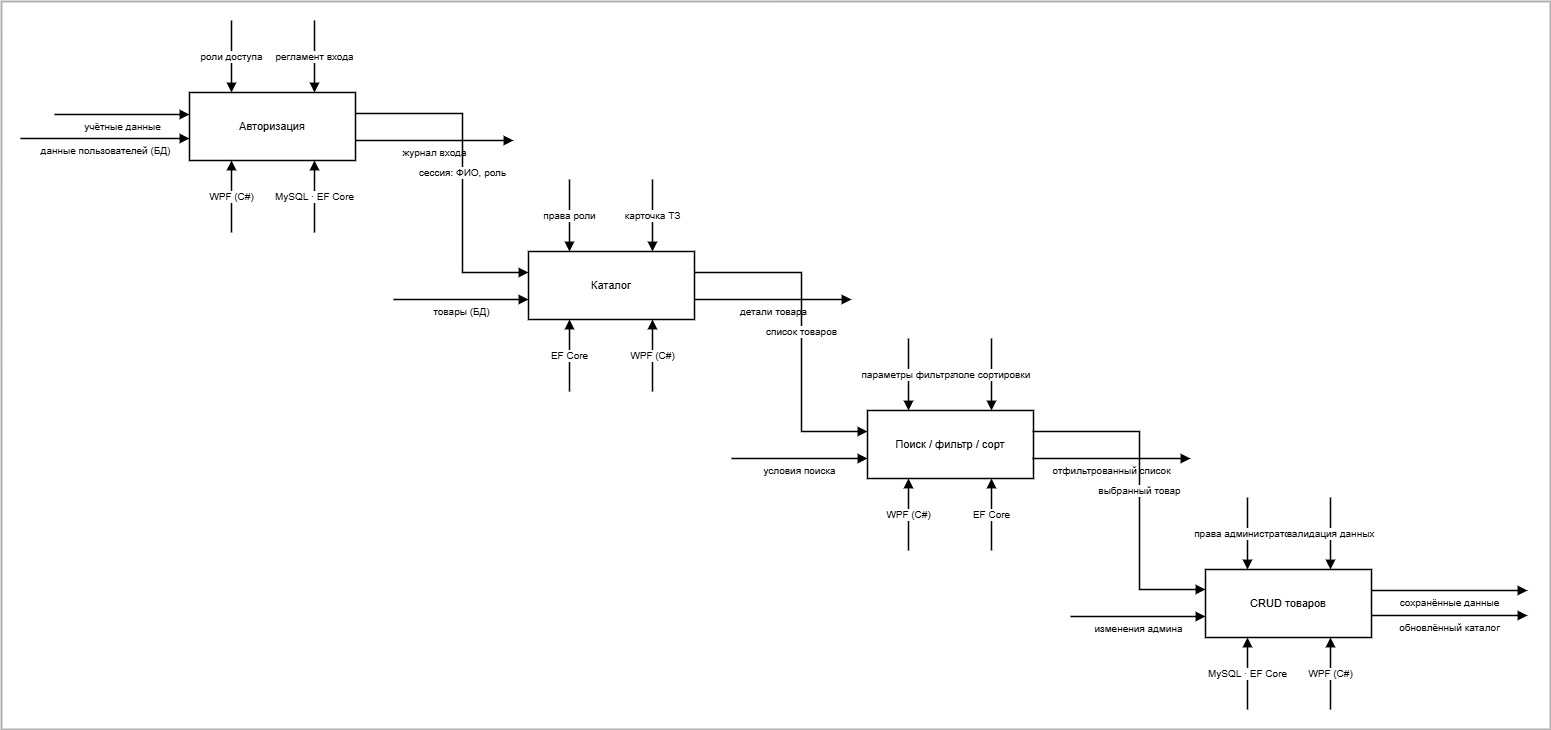

The diagram above was exported from draw.io. Its source (the exported page's mxGraphModel, read from the mxfile embedded in the PNG):
<mxGraphModel dx="1426" dy="849" grid="1" gridSize="10" guides="1" tooltips="1" connect="1" arrows="1" fold="1" page="1" pageScale="1" pageWidth="1580" pageHeight="770" math="0" shadow="0">
  <root>
    <mxCell id="0" />
    <mxCell id="1" parent="0" />
    <mxCell id="frame" value="" style="rounded=0;whiteSpace=wrap;html=1;fillColor=none;strokeColor=#B0B0B0;strokeWidth=2;" parent="1" vertex="1">
      <mxGeometry x="11" y="22" width="1549" height="728" as="geometry" />
    </mxCell>
    <mxCell id="b0" value="Авторизация" style="rounded=0;whiteSpace=wrap;html=1;fontSize=11;strokeWidth=1.5;" parent="1" vertex="1">
      <mxGeometry x="199" y="113" width="166" height="68" as="geometry" />
    </mxCell>
    <mxCell id="b1" value="Каталог" style="rounded=0;whiteSpace=wrap;html=1;fontSize=11;strokeWidth=1.5;" parent="1" vertex="1">
      <mxGeometry x="538" y="272" width="166" height="68" as="geometry" />
    </mxCell>
    <mxCell id="b2" value="Поиск / фильтр / сорт" style="rounded=0;whiteSpace=wrap;html=1;fontSize=11;strokeWidth=1.5;" parent="1" vertex="1">
      <mxGeometry x="877" y="431" width="166" height="68" as="geometry" />
    </mxCell>
    <mxCell id="b3" value="CRUD товаров" style="rounded=0;whiteSpace=wrap;html=1;fontSize=11;strokeWidth=1.5;" parent="1" vertex="1">
      <mxGeometry x="1215" y="590" width="166" height="68" as="geometry" />
    </mxCell>
    <mxCell id="e0" value="учётные данные" style="endArrow=block;endFill=1;html=1;rounded=0;strokeWidth=1.5;fontSize=10;verticalAlign=top;labelBackgroundColor=none;" parent="1" edge="1">
      <mxGeometry relative="1" as="geometry">
        <mxPoint x="64" y="135" as="sourcePoint" />
        <mxPoint x="199" y="135" as="targetPoint" />
      </mxGeometry>
    </mxCell>
    <mxCell id="e1" value="данные пользователей (БД)" style="endArrow=block;endFill=1;html=1;rounded=0;strokeWidth=1.5;fontSize=10;verticalAlign=top;labelBackgroundColor=none;" parent="1" edge="1">
      <mxGeometry relative="1" as="geometry">
        <mxPoint x="30" y="159" as="sourcePoint" />
        <mxPoint x="199" y="159" as="targetPoint" />
      </mxGeometry>
    </mxCell>
    <mxCell id="e2" value="роли доступа" style="endArrow=block;endFill=1;html=1;rounded=0;strokeWidth=1.5;fontSize=10;labelBackgroundColor=#ffffff;" parent="1" edge="1">
      <mxGeometry relative="1" as="geometry">
        <mxPoint x="241" y="41" as="sourcePoint" />
        <mxPoint x="241" y="113" as="targetPoint" />
      </mxGeometry>
    </mxCell>
    <mxCell id="e3" value="регламент входа" style="endArrow=block;endFill=1;html=1;rounded=0;strokeWidth=1.5;fontSize=10;labelBackgroundColor=#ffffff;" parent="1" edge="1">
      <mxGeometry relative="1" as="geometry">
        <mxPoint x="324" y="41" as="sourcePoint" />
        <mxPoint x="324" y="113" as="targetPoint" />
      </mxGeometry>
    </mxCell>
    <mxCell id="e4" value="WPF (C#)" style="endArrow=block;endFill=1;html=1;rounded=0;strokeWidth=1.5;fontSize=10;labelBackgroundColor=#ffffff;" parent="1" edge="1">
      <mxGeometry relative="1" as="geometry">
        <mxPoint x="241" y="253" as="sourcePoint" />
        <mxPoint x="241" y="181" as="targetPoint" />
      </mxGeometry>
    </mxCell>
    <mxCell id="e5" value="MySQL · EF Core" style="endArrow=block;endFill=1;html=1;rounded=0;strokeWidth=1.5;fontSize=10;labelBackgroundColor=#ffffff;" parent="1" edge="1">
      <mxGeometry relative="1" as="geometry">
        <mxPoint x="324" y="253" as="sourcePoint" />
        <mxPoint x="324" y="181" as="targetPoint" />
      </mxGeometry>
    </mxCell>
    <mxCell id="e6" value="сессия: ФИО, роль" style="endArrow=block;endFill=1;html=1;rounded=0;strokeWidth=1.5;fontSize=10;labelBackgroundColor=#ffffff;" parent="1" edge="1">
      <mxGeometry relative="1" as="geometry">
        <mxPoint x="365" y="134" as="sourcePoint" />
        <mxPoint x="538" y="293" as="targetPoint" />
        <Array as="points">
          <mxPoint x="472" y="134" />
          <mxPoint x="472" y="293" />
        </Array>
      </mxGeometry>
    </mxCell>
    <mxCell id="e7" value="журнал входа" style="endArrow=block;endFill=1;html=1;rounded=0;strokeWidth=1.5;fontSize=10;verticalAlign=top;labelBackgroundColor=none;" parent="1" edge="1">
      <mxGeometry relative="1" as="geometry">
        <mxPoint x="365" y="161" as="sourcePoint" />
        <mxPoint x="523" y="161" as="targetPoint" />
      </mxGeometry>
    </mxCell>
    <mxCell id="e8" value="товары (БД)" style="endArrow=block;endFill=1;html=1;rounded=0;strokeWidth=1.5;fontSize=10;verticalAlign=top;labelBackgroundColor=none;" parent="1" edge="1">
      <mxGeometry relative="1" as="geometry">
        <mxPoint x="403" y="320" as="sourcePoint" />
        <mxPoint x="538" y="320" as="targetPoint" />
      </mxGeometry>
    </mxCell>
    <mxCell id="e9" value="права роли" style="endArrow=block;endFill=1;html=1;rounded=0;strokeWidth=1.5;fontSize=10;labelBackgroundColor=#ffffff;" parent="1" edge="1">
      <mxGeometry relative="1" as="geometry">
        <mxPoint x="579" y="200" as="sourcePoint" />
        <mxPoint x="579" y="272" as="targetPoint" />
      </mxGeometry>
    </mxCell>
    <mxCell id="e10" value="карточка ТЗ" style="endArrow=block;endFill=1;html=1;rounded=0;strokeWidth=1.5;fontSize=10;labelBackgroundColor=#ffffff;" parent="1" edge="1">
      <mxGeometry relative="1" as="geometry">
        <mxPoint x="662" y="200" as="sourcePoint" />
        <mxPoint x="662" y="272" as="targetPoint" />
      </mxGeometry>
    </mxCell>
    <mxCell id="e11" value="EF Core" style="endArrow=block;endFill=1;html=1;rounded=0;strokeWidth=1.5;fontSize=10;labelBackgroundColor=#ffffff;" parent="1" edge="1">
      <mxGeometry relative="1" as="geometry">
        <mxPoint x="579" y="412" as="sourcePoint" />
        <mxPoint x="579" y="340" as="targetPoint" />
      </mxGeometry>
    </mxCell>
    <mxCell id="e12" value="WPF (C#)" style="endArrow=block;endFill=1;html=1;rounded=0;strokeWidth=1.5;fontSize=10;labelBackgroundColor=#ffffff;" parent="1" edge="1">
      <mxGeometry relative="1" as="geometry">
        <mxPoint x="662" y="412" as="sourcePoint" />
        <mxPoint x="662" y="340" as="targetPoint" />
      </mxGeometry>
    </mxCell>
    <mxCell id="e13" value="список товаров" style="endArrow=block;endFill=1;html=1;rounded=0;strokeWidth=1.5;fontSize=10;labelBackgroundColor=#ffffff;" parent="1" edge="1">
      <mxGeometry relative="1" as="geometry">
        <mxPoint x="704" y="293" as="sourcePoint" />
        <mxPoint x="877" y="452" as="targetPoint" />
        <Array as="points">
          <mxPoint x="811" y="293" />
          <mxPoint x="811" y="452" />
        </Array>
      </mxGeometry>
    </mxCell>
    <mxCell id="e14" value="детали товара" style="endArrow=block;endFill=1;html=1;rounded=0;strokeWidth=1.5;fontSize=10;verticalAlign=top;labelBackgroundColor=none;" parent="1" edge="1">
      <mxGeometry relative="1" as="geometry">
        <mxPoint x="704" y="320" as="sourcePoint" />
        <mxPoint x="861" y="320" as="targetPoint" />
      </mxGeometry>
    </mxCell>
    <mxCell id="e15" value="условия поиска" style="endArrow=block;endFill=1;html=1;rounded=0;strokeWidth=1.5;fontSize=10;verticalAlign=top;labelBackgroundColor=none;" parent="1" edge="1">
      <mxGeometry relative="1" as="geometry">
        <mxPoint x="741" y="479" as="sourcePoint" />
        <mxPoint x="877" y="479" as="targetPoint" />
      </mxGeometry>
    </mxCell>
    <mxCell id="e16" value="параметры фильтра" style="endArrow=block;endFill=1;html=1;rounded=0;strokeWidth=1.5;fontSize=10;labelBackgroundColor=#ffffff;" parent="1" edge="1">
      <mxGeometry relative="1" as="geometry">
        <mxPoint x="918" y="359" as="sourcePoint" />
        <mxPoint x="918" y="431" as="targetPoint" />
      </mxGeometry>
    </mxCell>
    <mxCell id="e17" value="поле сортировки" style="endArrow=block;endFill=1;html=1;rounded=0;strokeWidth=1.5;fontSize=10;labelBackgroundColor=#ffffff;" parent="1" edge="1">
      <mxGeometry relative="1" as="geometry">
        <mxPoint x="1001" y="359" as="sourcePoint" />
        <mxPoint x="1001" y="431" as="targetPoint" />
      </mxGeometry>
    </mxCell>
    <mxCell id="e18" value="WPF (C#)" style="endArrow=block;endFill=1;html=1;rounded=0;strokeWidth=1.5;fontSize=10;labelBackgroundColor=#ffffff;" parent="1" edge="1">
      <mxGeometry relative="1" as="geometry">
        <mxPoint x="918" y="571" as="sourcePoint" />
        <mxPoint x="918" y="499" as="targetPoint" />
      </mxGeometry>
    </mxCell>
    <mxCell id="e19" value="EF Core" style="endArrow=block;endFill=1;html=1;rounded=0;strokeWidth=1.5;fontSize=10;labelBackgroundColor=#ffffff;" parent="1" edge="1">
      <mxGeometry relative="1" as="geometry">
        <mxPoint x="1001" y="571" as="sourcePoint" />
        <mxPoint x="1001" y="499" as="targetPoint" />
      </mxGeometry>
    </mxCell>
    <mxCell id="e20" value="выбранный товар" style="endArrow=block;endFill=1;html=1;rounded=0;strokeWidth=1.5;fontSize=10;labelBackgroundColor=#ffffff;" parent="1" edge="1">
      <mxGeometry relative="1" as="geometry">
        <mxPoint x="1042" y="452" as="sourcePoint" />
        <mxPoint x="1215" y="610" as="targetPoint" />
        <Array as="points">
          <mxPoint x="1149" y="452" />
          <mxPoint x="1149" y="610" />
        </Array>
      </mxGeometry>
    </mxCell>
    <mxCell id="e21" value="отфильтрованный список" style="endArrow=block;endFill=1;html=1;rounded=0;strokeWidth=1.5;fontSize=10;verticalAlign=top;labelBackgroundColor=none;" parent="1" edge="1">
      <mxGeometry relative="1" as="geometry">
        <mxPoint x="1042" y="479" as="sourcePoint" />
        <mxPoint x="1200" y="479" as="targetPoint" />
      </mxGeometry>
    </mxCell>
    <mxCell id="e22" value="изменения админа" style="endArrow=block;endFill=1;html=1;rounded=0;strokeWidth=1.5;fontSize=10;verticalAlign=top;labelBackgroundColor=none;" parent="1" edge="1">
      <mxGeometry relative="1" as="geometry">
        <mxPoint x="1080" y="637" as="sourcePoint" />
        <mxPoint x="1215" y="637" as="targetPoint" />
      </mxGeometry>
    </mxCell>
    <mxCell id="e23" value="права администратора" style="endArrow=block;endFill=1;html=1;rounded=0;strokeWidth=1.5;fontSize=10;labelBackgroundColor=#ffffff;" parent="1" edge="1">
      <mxGeometry relative="1" as="geometry">
        <mxPoint x="1257" y="518" as="sourcePoint" />
        <mxPoint x="1257" y="590" as="targetPoint" />
      </mxGeometry>
    </mxCell>
    <mxCell id="e24" value="валидация данных" style="endArrow=block;endFill=1;html=1;rounded=0;strokeWidth=1.5;fontSize=10;labelBackgroundColor=#ffffff;" parent="1" edge="1">
      <mxGeometry relative="1" as="geometry">
        <mxPoint x="1340" y="518" as="sourcePoint" />
        <mxPoint x="1340" y="590" as="targetPoint" />
      </mxGeometry>
    </mxCell>
    <mxCell id="e25" value="MySQL · EF Core" style="endArrow=block;endFill=1;html=1;rounded=0;strokeWidth=1.5;fontSize=10;labelBackgroundColor=#ffffff;" parent="1" edge="1">
      <mxGeometry relative="1" as="geometry">
        <mxPoint x="1257" y="730" as="sourcePoint" />
        <mxPoint x="1257" y="658" as="targetPoint" />
      </mxGeometry>
    </mxCell>
    <mxCell id="e26" value="WPF (C#)" style="endArrow=block;endFill=1;html=1;rounded=0;strokeWidth=1.5;fontSize=10;labelBackgroundColor=#ffffff;" parent="1" edge="1">
      <mxGeometry relative="1" as="geometry">
        <mxPoint x="1340" y="730" as="sourcePoint" />
        <mxPoint x="1340" y="658" as="targetPoint" />
      </mxGeometry>
    </mxCell>
    <mxCell id="e27" value="сохранённые данные" style="endArrow=block;endFill=1;html=1;rounded=0;strokeWidth=1.5;fontSize=10;verticalAlign=top;labelBackgroundColor=none;" parent="1" edge="1">
      <mxGeometry relative="1" as="geometry">
        <mxPoint x="1381" y="611" as="sourcePoint" />
        <mxPoint x="1537" y="611" as="targetPoint" />
      </mxGeometry>
    </mxCell>
    <mxCell id="e28" value="обновлённый каталог" style="endArrow=block;endFill=1;html=1;rounded=0;strokeWidth=1.5;fontSize=10;verticalAlign=top;labelBackgroundColor=none;" parent="1" edge="1">
      <mxGeometry relative="1" as="geometry">
        <mxPoint x="1381" y="636" as="sourcePoint" />
        <mxPoint x="1537" y="636" as="targetPoint" />
      </mxGeometry>
    </mxCell>
  </root>
</mxGraphModel>